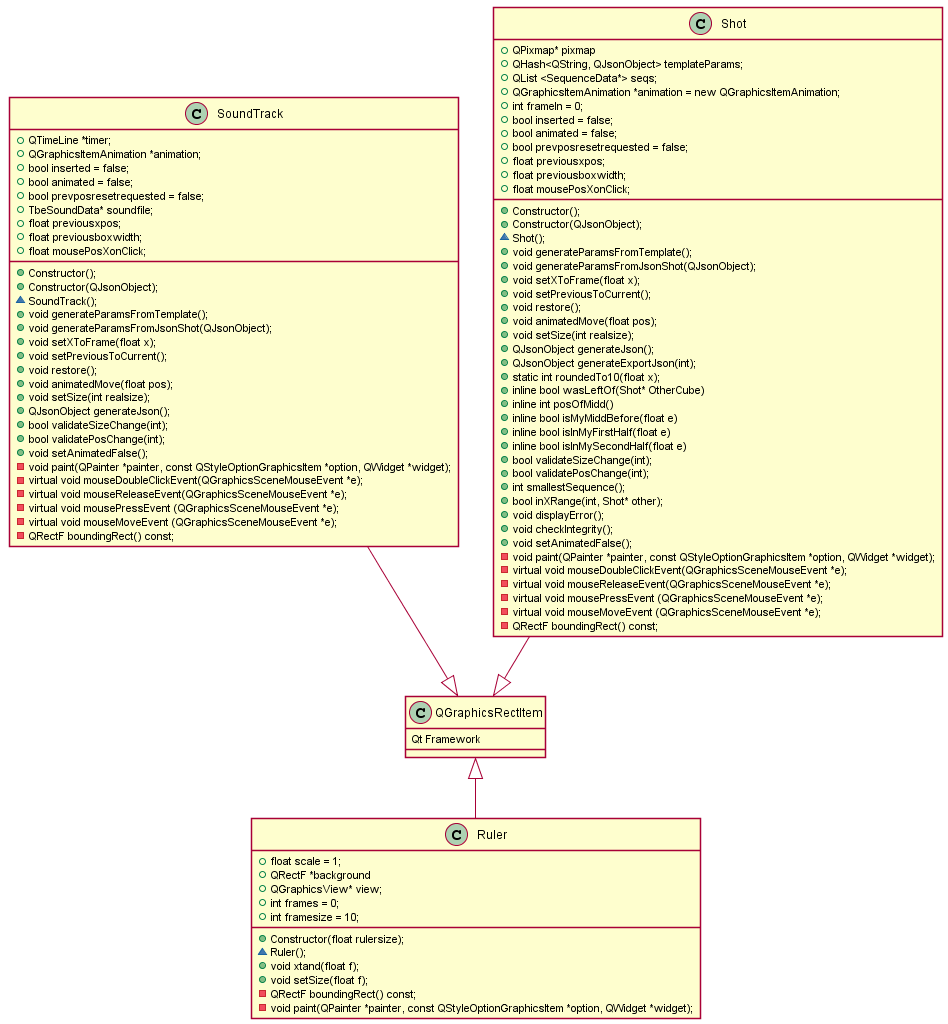

The diagram above was rendered by PlantUML. Its source (embedded in the PNG):
@startuml elements

'skinparam linetype ortho
skinparam shadowing false
'left to right direction

class QGraphicsRectItem {
    Qt Framework

}

class Shot{  
    
    +Constructor();
    +Constructor(QJsonObject);
    ~Shot();
    +QPixmap* pixmap
    + QHash<QString, QJsonObject> templateParams;
    + QList <SequenceData*> seqs;
    +QGraphicsItemAnimation *animation = new QGraphicsItemAnimation;
    +int frameIn = 0;
    +bool inserted = false;
    +bool animated = false;
    +bool prevposresetrequested = false;
    +float previousxpos;
    +float previousboxwidth;
    +float mousePosXonClick;
    +void generateParamsFromTemplate();
    +void generateParamsFromJsonShot(QJsonObject);
    +void setXToFrame(float x);
    +void setPreviousToCurrent();
    +void restore();
    +void animatedMove(float pos);
    +void setSize(int realsize);
    +QJsonObject generateJson();
    +QJsonObject generateExportJson(int);
    +static int roundedTo10(float x);
    +inline bool wasLeftOf(Shot* OtherCube)
    +inline int posOfMidd()
    +inline bool isMyMiddBefore(float e)
    +inline bool isInMyFirstHalf(float e)
    +inline bool isInMySecondHalf(float e)
    +bool validateSizeChange(int);
    +bool validatePosChange(int);
    +int smallestSequence();
    +bool inXRange(int, Shot* other);
    +void displayError();
    +void checkIntegrity();
    +void setAnimatedFalse();
    -void paint(QPainter *painter, const QStyleOptionGraphicsItem *option, QWidget *widget);
    -virtual void mouseDoubleClickEvent(QGraphicsSceneMouseEvent *e);
    -virtual void mouseReleaseEvent(QGraphicsSceneMouseEvent *e);
    -virtual void mousePressEvent (QGraphicsSceneMouseEvent *e);
    -virtual void mouseMoveEvent (QGraphicsSceneMouseEvent *e);
    -QRectF boundingRect() const;
}

class SoundTrack{
    +Constructor();
    +Constructor(QJsonObject);
    ~SoundTrack();
    +QTimeLine *timer; 
    +QGraphicsItemAnimation *animation;
    +bool inserted = false;
    +bool animated = false;
    +bool prevposresetrequested = false;
    +TbeSoundData* soundfile;
    +float previousxpos;
    +float previousboxwidth;
    +float mousePosXonClick;
    +void generateParamsFromTemplate();
    +void generateParamsFromJsonShot(QJsonObject);
    +void setXToFrame(float x);
    +void setPreviousToCurrent();
    +void restore();
    +void animatedMove(float pos);
    +void setSize(int realsize);
    +QJsonObject generateJson();
    +bool validateSizeChange(int);
    +bool validatePosChange(int);
    +void setAnimatedFalse();
    -void paint(QPainter *painter, const QStyleOptionGraphicsItem *option, QWidget *widget);
    -virtual void mouseDoubleClickEvent(QGraphicsSceneMouseEvent *e);
    -virtual void mouseReleaseEvent(QGraphicsSceneMouseEvent *e);
    -virtual void mousePressEvent (QGraphicsSceneMouseEvent *e);
    -virtual void mouseMoveEvent (QGraphicsSceneMouseEvent *e);
    -QRectF boundingRect() const;
}

class Ruler{
    +Constructor(float rulersize);
    ~Ruler();
    +float scale = 1;
    +QRectF *background
    +QGraphicsView* view;
    +int frames = 0;
    +int framesize = 10;
    +void xtand(float f);
    +void setSize(float f);
    -QRectF boundingRect() const;
    -void paint(QPainter *painter, const QStyleOptionGraphicsItem *option, QWidget *widget);
}

QGraphicsRectItem  <|-up-  Shot
QGraphicsRectItem <|-up- SoundTrack
QGraphicsRectItem <|-down- Ruler






@enduml